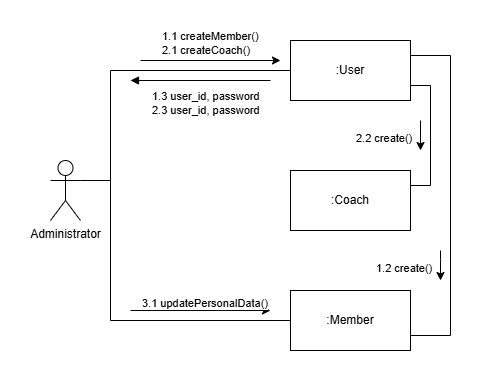

The diagram above was exported from draw.io. Its source (the exported page's mxGraphModel, read from the mxfile embedded in the PNG):
<mxGraphModel dx="4555" dy="3579" grid="1" gridSize="10" guides="1" tooltips="1" connect="1" arrows="1" fold="1" page="1" pageScale="1" pageWidth="827" pageHeight="1169" math="0" shadow="0">
  <root>
    <mxCell id="0" />
    <mxCell id="1" parent="0" />
    <mxCell id="2" style="edgeStyle=orthogonalEdgeStyle;rounded=0;orthogonalLoop=1;jettySize=auto;html=1;exitX=1;exitY=0.3333333333333333;exitDx=0;exitDy=0;entryX=0;entryY=0.5;entryDx=0;entryDy=0;exitPerimeter=0;endArrow=none;endFill=0;" edge="1" source="12" target="5" parent="1">
      <mxGeometry relative="1" as="geometry">
        <mxPoint x="370" y="-66" as="sourcePoint" />
        <Array as="points">
          <mxPoint x="350" y="74" />
          <mxPoint x="350" y="-36" />
        </Array>
      </mxGeometry>
    </mxCell>
    <mxCell id="3" style="edgeStyle=orthogonalEdgeStyle;rounded=0;orthogonalLoop=1;jettySize=auto;html=1;exitX=1;exitY=0.75;exitDx=0;exitDy=0;entryX=1;entryY=0.25;entryDx=0;entryDy=0;endArrow=none;endFill=0;" edge="1" source="5" target="10" parent="1">
      <mxGeometry relative="1" as="geometry" />
    </mxCell>
    <mxCell id="4" style="edgeStyle=orthogonalEdgeStyle;rounded=0;orthogonalLoop=1;jettySize=auto;html=1;exitX=1;exitY=0.25;exitDx=0;exitDy=0;entryX=1;entryY=0.75;entryDx=0;entryDy=0;endArrow=none;endFill=0;" edge="1" source="5" target="13" parent="1">
      <mxGeometry relative="1" as="geometry">
        <Array as="points">
          <mxPoint x="690" y="-51" />
          <mxPoint x="690" y="229" />
        </Array>
      </mxGeometry>
    </mxCell>
    <mxCell id="5" value=":User" style="rounded=1;whiteSpace=wrap;html=1;arcSize=0;" vertex="1" parent="1">
      <mxGeometry x="530" y="-66" width="120" height="60" as="geometry" />
    </mxCell>
    <mxCell id="6" value="" style="endArrow=classic;html=1;rounded=0;" edge="1" parent="1">
      <mxGeometry width="50" height="50" relative="1" as="geometry">
        <mxPoint x="380" y="-46" as="sourcePoint" />
        <mxPoint x="520" y="-46" as="targetPoint" />
      </mxGeometry>
    </mxCell>
    <mxCell id="7" value="1.1 createMember()&lt;div&gt;2.1 createCoach()&lt;/div&gt;" style="edgeLabel;html=1;align=left;verticalAlign=middle;resizable=0;points=[];" vertex="1" connectable="0" parent="6">
      <mxGeometry x="-0.1456" y="1" relative="1" as="geometry">
        <mxPoint x="-40" y="-19" as="offset" />
      </mxGeometry>
    </mxCell>
    <mxCell id="8" value="" style="endArrow=none;html=1;rounded=0;startArrow=block;startFill=1;endFill=0;" edge="1" parent="1">
      <mxGeometry width="50" height="50" relative="1" as="geometry">
        <mxPoint x="370" y="-26" as="sourcePoint" />
        <mxPoint x="510" y="-26" as="targetPoint" />
      </mxGeometry>
    </mxCell>
    <mxCell id="9" value="1.3&lt;span style=&quot;background-color: light-dark(#ffffff, var(--ge-dark-color, #121212)); color: light-dark(rgb(0, 0, 0), rgb(255, 255, 255));&quot;&gt;&amp;nbsp;user_id, password&lt;/span&gt;&lt;div&gt;&lt;div&gt;2.3 user_id, password&lt;/div&gt;&lt;/div&gt;" style="edgeLabel;html=1;align=left;verticalAlign=middle;resizable=0;points=[];" vertex="1" connectable="0" parent="8">
      <mxGeometry x="-0.1456" y="1" relative="1" as="geometry">
        <mxPoint x="-40" y="21" as="offset" />
      </mxGeometry>
    </mxCell>
    <mxCell id="10" value=":Coach" style="rounded=1;whiteSpace=wrap;html=1;arcSize=0;" vertex="1" parent="1">
      <mxGeometry x="530" y="64" width="120" height="60" as="geometry" />
    </mxCell>
    <mxCell id="11" style="edgeStyle=orthogonalEdgeStyle;rounded=0;orthogonalLoop=1;jettySize=auto;html=1;exitX=1;exitY=0.3333333333333333;exitDx=0;exitDy=0;exitPerimeter=0;entryX=0;entryY=0.5;entryDx=0;entryDy=0;startArrow=none;startFill=0;endArrow=none;endFill=0;" edge="1" source="12" target="13" parent="1">
      <mxGeometry relative="1" as="geometry">
        <Array as="points">
          <mxPoint x="350" y="74" />
          <mxPoint x="350" y="214" />
        </Array>
      </mxGeometry>
    </mxCell>
    <mxCell id="12" value="Administrator" style="shape=umlActor;verticalLabelPosition=bottom;verticalAlign=top;html=1;outlineConnect=0;" vertex="1" parent="1">
      <mxGeometry x="290" y="54" width="30" height="60" as="geometry" />
    </mxCell>
    <mxCell id="13" value=":Member" style="rounded=1;whiteSpace=wrap;html=1;arcSize=0;" vertex="1" parent="1">
      <mxGeometry x="530" y="184" width="120" height="60" as="geometry" />
    </mxCell>
    <mxCell id="14" value="" style="endArrow=classic;html=1;rounded=0;" edge="1" parent="1">
      <mxGeometry width="50" height="50" relative="1" as="geometry">
        <mxPoint x="370" y="204" as="sourcePoint" />
        <mxPoint x="510" y="204" as="targetPoint" />
      </mxGeometry>
    </mxCell>
    <mxCell id="15" value="3.1 updatePersonalData()" style="edgeLabel;html=1;align=left;verticalAlign=middle;resizable=0;points=[];" vertex="1" connectable="0" parent="14">
      <mxGeometry x="-0.1456" y="1" relative="1" as="geometry">
        <mxPoint x="-50" y="-9" as="offset" />
      </mxGeometry>
    </mxCell>
    <mxCell id="16" value="" style="endArrow=classic;html=1;rounded=0;" edge="1" parent="1">
      <mxGeometry width="50" height="50" relative="1" as="geometry">
        <mxPoint x="660" y="14" as="sourcePoint" />
        <mxPoint x="660" y="44" as="targetPoint" />
      </mxGeometry>
    </mxCell>
    <mxCell id="17" value="2.2 create()" style="edgeLabel;html=1;align=left;verticalAlign=middle;resizable=0;points=[];" vertex="1" connectable="0" parent="16">
      <mxGeometry x="-0.1456" y="1" relative="1" as="geometry">
        <mxPoint x="-67" as="offset" />
      </mxGeometry>
    </mxCell>
    <mxCell id="18" value="" style="endArrow=classic;html=1;rounded=0;" edge="1" parent="1">
      <mxGeometry width="50" height="50" relative="1" as="geometry">
        <mxPoint x="680" y="144" as="sourcePoint" />
        <mxPoint x="680" y="174" as="targetPoint" />
        <Array as="points">
          <mxPoint x="680" y="153" />
        </Array>
      </mxGeometry>
    </mxCell>
    <mxCell id="19" value="1.2 create()" style="edgeLabel;html=1;align=left;verticalAlign=middle;resizable=0;points=[];" vertex="1" connectable="0" parent="18">
      <mxGeometry x="-0.1456" y="1" relative="1" as="geometry">
        <mxPoint x="-67" as="offset" />
      </mxGeometry>
    </mxCell>
  </root>
</mxGraphModel>